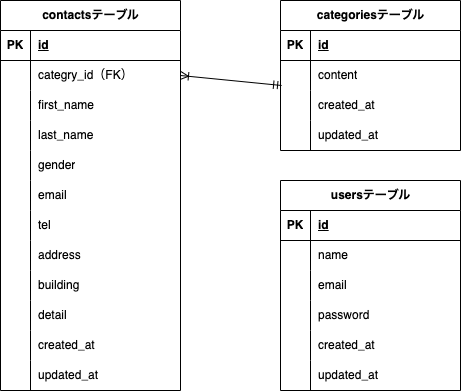

The diagram above was exported from draw.io. Its source (the exported page's mxGraphModel, read from the mxfile embedded in the PNG):
<mxGraphModel dx="644" dy="489" grid="1" gridSize="10" guides="1" tooltips="1" connect="1" arrows="1" fold="1" page="1" pageScale="1" pageWidth="827" pageHeight="1169" math="0" shadow="0">
  <root>
    <mxCell id="0" />
    <mxCell id="1" parent="0" />
    <mxCell id="2" value="&lt;span style=&quot;color: rgb(0, 0, 0);&quot;&gt;contactsテーブル&lt;/span&gt;" style="shape=table;startSize=30;container=1;collapsible=1;childLayout=tableLayout;fixedRows=1;rowLines=0;fontStyle=1;align=center;resizeLast=1;html=1;spacing=7;" vertex="1" parent="1">
      <mxGeometry x="40" y="40" width="180" height="390" as="geometry" />
    </mxCell>
    <mxCell id="3" value="" style="shape=tableRow;horizontal=0;startSize=0;swimlaneHead=0;swimlaneBody=0;fillColor=none;collapsible=0;dropTarget=0;points=[[0,0.5],[1,0.5]];portConstraint=eastwest;top=0;left=0;right=0;bottom=1;" vertex="1" parent="2">
      <mxGeometry y="30" width="180" height="30" as="geometry" />
    </mxCell>
    <mxCell id="4" value="PK" style="shape=partialRectangle;connectable=0;fillColor=none;top=0;left=0;bottom=0;right=0;fontStyle=1;overflow=hidden;whiteSpace=wrap;html=1;" vertex="1" parent="3">
      <mxGeometry width="30" height="30" as="geometry">
        <mxRectangle width="30" height="30" as="alternateBounds" />
      </mxGeometry>
    </mxCell>
    <mxCell id="5" value="id" style="shape=partialRectangle;connectable=0;fillColor=none;top=0;left=0;bottom=0;right=0;align=left;spacingLeft=6;fontStyle=5;overflow=hidden;whiteSpace=wrap;html=1;" vertex="1" parent="3">
      <mxGeometry x="30" width="150" height="30" as="geometry">
        <mxRectangle width="150" height="30" as="alternateBounds" />
      </mxGeometry>
    </mxCell>
    <mxCell id="6" value="" style="shape=tableRow;horizontal=0;startSize=0;swimlaneHead=0;swimlaneBody=0;fillColor=none;collapsible=0;dropTarget=0;points=[[0,0.5],[1,0.5]];portConstraint=eastwest;top=0;left=0;right=0;bottom=0;" vertex="1" parent="2">
      <mxGeometry y="60" width="180" height="30" as="geometry" />
    </mxCell>
    <mxCell id="7" value="" style="shape=partialRectangle;connectable=0;fillColor=none;top=0;left=0;bottom=0;right=0;editable=1;overflow=hidden;whiteSpace=wrap;html=1;" vertex="1" parent="6">
      <mxGeometry width="30" height="30" as="geometry">
        <mxRectangle width="30" height="30" as="alternateBounds" />
      </mxGeometry>
    </mxCell>
    <mxCell id="8" value="categry_id（FK）" style="shape=partialRectangle;connectable=0;fillColor=none;top=0;left=0;bottom=0;right=0;align=left;spacingLeft=6;overflow=hidden;whiteSpace=wrap;html=1;" vertex="1" parent="6">
      <mxGeometry x="30" width="150" height="30" as="geometry">
        <mxRectangle width="150" height="30" as="alternateBounds" />
      </mxGeometry>
    </mxCell>
    <mxCell id="9" value="" style="shape=tableRow;horizontal=0;startSize=0;swimlaneHead=0;swimlaneBody=0;fillColor=none;collapsible=0;dropTarget=0;points=[[0,0.5],[1,0.5]];portConstraint=eastwest;top=0;left=0;right=0;bottom=0;" vertex="1" parent="2">
      <mxGeometry y="90" width="180" height="30" as="geometry" />
    </mxCell>
    <mxCell id="10" value="" style="shape=partialRectangle;connectable=0;fillColor=none;top=0;left=0;bottom=0;right=0;editable=1;overflow=hidden;whiteSpace=wrap;html=1;" vertex="1" parent="9">
      <mxGeometry width="30" height="30" as="geometry">
        <mxRectangle width="30" height="30" as="alternateBounds" />
      </mxGeometry>
    </mxCell>
    <mxCell id="11" value="first_name" style="shape=partialRectangle;connectable=0;fillColor=none;top=0;left=0;bottom=0;right=0;align=left;spacingLeft=6;overflow=hidden;whiteSpace=wrap;html=1;" vertex="1" parent="9">
      <mxGeometry x="30" width="150" height="30" as="geometry">
        <mxRectangle width="150" height="30" as="alternateBounds" />
      </mxGeometry>
    </mxCell>
    <mxCell id="12" value="" style="shape=tableRow;horizontal=0;startSize=0;swimlaneHead=0;swimlaneBody=0;fillColor=none;collapsible=0;dropTarget=0;points=[[0,0.5],[1,0.5]];portConstraint=eastwest;top=0;left=0;right=0;bottom=0;" vertex="1" parent="2">
      <mxGeometry y="120" width="180" height="30" as="geometry" />
    </mxCell>
    <mxCell id="13" value="" style="shape=partialRectangle;connectable=0;fillColor=none;top=0;left=0;bottom=0;right=0;editable=1;overflow=hidden;whiteSpace=wrap;html=1;" vertex="1" parent="12">
      <mxGeometry width="30" height="30" as="geometry">
        <mxRectangle width="30" height="30" as="alternateBounds" />
      </mxGeometry>
    </mxCell>
    <mxCell id="14" value="last_name" style="shape=partialRectangle;connectable=0;fillColor=none;top=0;left=0;bottom=0;right=0;align=left;spacingLeft=6;overflow=hidden;whiteSpace=wrap;html=1;" vertex="1" parent="12">
      <mxGeometry x="30" width="150" height="30" as="geometry">
        <mxRectangle width="150" height="30" as="alternateBounds" />
      </mxGeometry>
    </mxCell>
    <mxCell id="15" value="" style="shape=tableRow;horizontal=0;startSize=0;swimlaneHead=0;swimlaneBody=0;fillColor=none;collapsible=0;dropTarget=0;points=[[0,0.5],[1,0.5]];portConstraint=eastwest;top=0;left=0;right=0;bottom=0;" vertex="1" parent="2">
      <mxGeometry y="150" width="180" height="30" as="geometry" />
    </mxCell>
    <mxCell id="16" value="" style="shape=partialRectangle;connectable=0;fillColor=none;top=0;left=0;bottom=0;right=0;editable=1;overflow=hidden;whiteSpace=wrap;html=1;" vertex="1" parent="15">
      <mxGeometry width="30" height="30" as="geometry">
        <mxRectangle width="30" height="30" as="alternateBounds" />
      </mxGeometry>
    </mxCell>
    <mxCell id="17" value="gender" style="shape=partialRectangle;connectable=0;fillColor=none;top=0;left=0;bottom=0;right=0;align=left;spacingLeft=6;overflow=hidden;whiteSpace=wrap;html=1;" vertex="1" parent="15">
      <mxGeometry x="30" width="150" height="30" as="geometry">
        <mxRectangle width="150" height="30" as="alternateBounds" />
      </mxGeometry>
    </mxCell>
    <mxCell id="18" value="" style="shape=tableRow;horizontal=0;startSize=0;swimlaneHead=0;swimlaneBody=0;fillColor=none;collapsible=0;dropTarget=0;points=[[0,0.5],[1,0.5]];portConstraint=eastwest;top=0;left=0;right=0;bottom=0;" vertex="1" parent="2">
      <mxGeometry y="180" width="180" height="30" as="geometry" />
    </mxCell>
    <mxCell id="19" value="" style="shape=partialRectangle;connectable=0;fillColor=none;top=0;left=0;bottom=0;right=0;editable=1;overflow=hidden;whiteSpace=wrap;html=1;" vertex="1" parent="18">
      <mxGeometry width="30" height="30" as="geometry">
        <mxRectangle width="30" height="30" as="alternateBounds" />
      </mxGeometry>
    </mxCell>
    <mxCell id="20" value="email" style="shape=partialRectangle;connectable=0;fillColor=none;top=0;left=0;bottom=0;right=0;align=left;spacingLeft=6;overflow=hidden;whiteSpace=wrap;html=1;" vertex="1" parent="18">
      <mxGeometry x="30" width="150" height="30" as="geometry">
        <mxRectangle width="150" height="30" as="alternateBounds" />
      </mxGeometry>
    </mxCell>
    <mxCell id="21" value="" style="shape=tableRow;horizontal=0;startSize=0;swimlaneHead=0;swimlaneBody=0;fillColor=none;collapsible=0;dropTarget=0;points=[[0,0.5],[1,0.5]];portConstraint=eastwest;top=0;left=0;right=0;bottom=0;" vertex="1" parent="2">
      <mxGeometry y="210" width="180" height="30" as="geometry" />
    </mxCell>
    <mxCell id="22" value="" style="shape=partialRectangle;connectable=0;fillColor=none;top=0;left=0;bottom=0;right=0;editable=1;overflow=hidden;whiteSpace=wrap;html=1;" vertex="1" parent="21">
      <mxGeometry width="30" height="30" as="geometry">
        <mxRectangle width="30" height="30" as="alternateBounds" />
      </mxGeometry>
    </mxCell>
    <mxCell id="23" value="tel" style="shape=partialRectangle;connectable=0;fillColor=none;top=0;left=0;bottom=0;right=0;align=left;spacingLeft=6;overflow=hidden;whiteSpace=wrap;html=1;" vertex="1" parent="21">
      <mxGeometry x="30" width="150" height="30" as="geometry">
        <mxRectangle width="150" height="30" as="alternateBounds" />
      </mxGeometry>
    </mxCell>
    <mxCell id="24" value="" style="shape=tableRow;horizontal=0;startSize=0;swimlaneHead=0;swimlaneBody=0;fillColor=none;collapsible=0;dropTarget=0;points=[[0,0.5],[1,0.5]];portConstraint=eastwest;top=0;left=0;right=0;bottom=0;" vertex="1" parent="2">
      <mxGeometry y="240" width="180" height="30" as="geometry" />
    </mxCell>
    <mxCell id="25" value="" style="shape=partialRectangle;connectable=0;fillColor=none;top=0;left=0;bottom=0;right=0;editable=1;overflow=hidden;whiteSpace=wrap;html=1;" vertex="1" parent="24">
      <mxGeometry width="30" height="30" as="geometry">
        <mxRectangle width="30" height="30" as="alternateBounds" />
      </mxGeometry>
    </mxCell>
    <mxCell id="26" value="address" style="shape=partialRectangle;connectable=0;fillColor=none;top=0;left=0;bottom=0;right=0;align=left;spacingLeft=6;overflow=hidden;whiteSpace=wrap;html=1;" vertex="1" parent="24">
      <mxGeometry x="30" width="150" height="30" as="geometry">
        <mxRectangle width="150" height="30" as="alternateBounds" />
      </mxGeometry>
    </mxCell>
    <mxCell id="27" value="" style="shape=tableRow;horizontal=0;startSize=0;swimlaneHead=0;swimlaneBody=0;fillColor=none;collapsible=0;dropTarget=0;points=[[0,0.5],[1,0.5]];portConstraint=eastwest;top=0;left=0;right=0;bottom=0;" vertex="1" parent="2">
      <mxGeometry y="270" width="180" height="30" as="geometry" />
    </mxCell>
    <mxCell id="28" value="" style="shape=partialRectangle;connectable=0;fillColor=none;top=0;left=0;bottom=0;right=0;editable=1;overflow=hidden;whiteSpace=wrap;html=1;" vertex="1" parent="27">
      <mxGeometry width="30" height="30" as="geometry">
        <mxRectangle width="30" height="30" as="alternateBounds" />
      </mxGeometry>
    </mxCell>
    <mxCell id="29" value="building" style="shape=partialRectangle;connectable=0;fillColor=none;top=0;left=0;bottom=0;right=0;align=left;spacingLeft=6;overflow=hidden;whiteSpace=wrap;html=1;" vertex="1" parent="27">
      <mxGeometry x="30" width="150" height="30" as="geometry">
        <mxRectangle width="150" height="30" as="alternateBounds" />
      </mxGeometry>
    </mxCell>
    <mxCell id="30" value="" style="shape=tableRow;horizontal=0;startSize=0;swimlaneHead=0;swimlaneBody=0;fillColor=none;collapsible=0;dropTarget=0;points=[[0,0.5],[1,0.5]];portConstraint=eastwest;top=0;left=0;right=0;bottom=0;" vertex="1" parent="2">
      <mxGeometry y="300" width="180" height="30" as="geometry" />
    </mxCell>
    <mxCell id="31" value="" style="shape=partialRectangle;connectable=0;fillColor=none;top=0;left=0;bottom=0;right=0;editable=1;overflow=hidden;whiteSpace=wrap;html=1;" vertex="1" parent="30">
      <mxGeometry width="30" height="30" as="geometry">
        <mxRectangle width="30" height="30" as="alternateBounds" />
      </mxGeometry>
    </mxCell>
    <mxCell id="32" value="detail" style="shape=partialRectangle;connectable=0;fillColor=none;top=0;left=0;bottom=0;right=0;align=left;spacingLeft=6;overflow=hidden;whiteSpace=wrap;html=1;" vertex="1" parent="30">
      <mxGeometry x="30" width="150" height="30" as="geometry">
        <mxRectangle width="150" height="30" as="alternateBounds" />
      </mxGeometry>
    </mxCell>
    <mxCell id="33" value="" style="shape=tableRow;horizontal=0;startSize=0;swimlaneHead=0;swimlaneBody=0;fillColor=none;collapsible=0;dropTarget=0;points=[[0,0.5],[1,0.5]];portConstraint=eastwest;top=0;left=0;right=0;bottom=0;" vertex="1" parent="2">
      <mxGeometry y="330" width="180" height="30" as="geometry" />
    </mxCell>
    <mxCell id="34" value="" style="shape=partialRectangle;connectable=0;fillColor=none;top=0;left=0;bottom=0;right=0;editable=1;overflow=hidden;whiteSpace=wrap;html=1;" vertex="1" parent="33">
      <mxGeometry width="30" height="30" as="geometry">
        <mxRectangle width="30" height="30" as="alternateBounds" />
      </mxGeometry>
    </mxCell>
    <mxCell id="35" value="created_at" style="shape=partialRectangle;connectable=0;fillColor=none;top=0;left=0;bottom=0;right=0;align=left;spacingLeft=6;overflow=hidden;whiteSpace=wrap;html=1;" vertex="1" parent="33">
      <mxGeometry x="30" width="150" height="30" as="geometry">
        <mxRectangle width="150" height="30" as="alternateBounds" />
      </mxGeometry>
    </mxCell>
    <mxCell id="36" value="" style="shape=tableRow;horizontal=0;startSize=0;swimlaneHead=0;swimlaneBody=0;fillColor=none;collapsible=0;dropTarget=0;points=[[0,0.5],[1,0.5]];portConstraint=eastwest;top=0;left=0;right=0;bottom=0;" vertex="1" parent="2">
      <mxGeometry y="360" width="180" height="30" as="geometry" />
    </mxCell>
    <mxCell id="37" value="" style="shape=partialRectangle;connectable=0;fillColor=none;top=0;left=0;bottom=0;right=0;editable=1;overflow=hidden;whiteSpace=wrap;html=1;" vertex="1" parent="36">
      <mxGeometry width="30" height="30" as="geometry">
        <mxRectangle width="30" height="30" as="alternateBounds" />
      </mxGeometry>
    </mxCell>
    <mxCell id="38" value="updated_at" style="shape=partialRectangle;connectable=0;fillColor=none;top=0;left=0;bottom=0;right=0;align=left;spacingLeft=6;overflow=hidden;whiteSpace=wrap;html=1;" vertex="1" parent="36">
      <mxGeometry x="30" width="150" height="30" as="geometry">
        <mxRectangle width="150" height="30" as="alternateBounds" />
      </mxGeometry>
    </mxCell>
    <mxCell id="39" value="categoriesテーブル" style="shape=table;startSize=30;container=1;collapsible=1;childLayout=tableLayout;fixedRows=1;rowLines=0;fontStyle=1;align=center;resizeLast=1;html=1;" vertex="1" parent="1">
      <mxGeometry x="320" y="40" width="180" height="150" as="geometry" />
    </mxCell>
    <mxCell id="40" value="" style="shape=tableRow;horizontal=0;startSize=0;swimlaneHead=0;swimlaneBody=0;fillColor=none;collapsible=0;dropTarget=0;points=[[0,0.5],[1,0.5]];portConstraint=eastwest;top=0;left=0;right=0;bottom=1;" vertex="1" parent="39">
      <mxGeometry y="30" width="180" height="30" as="geometry" />
    </mxCell>
    <mxCell id="41" value="PK" style="shape=partialRectangle;connectable=0;fillColor=none;top=0;left=0;bottom=0;right=0;fontStyle=1;overflow=hidden;whiteSpace=wrap;html=1;" vertex="1" parent="40">
      <mxGeometry width="30" height="30" as="geometry">
        <mxRectangle width="30" height="30" as="alternateBounds" />
      </mxGeometry>
    </mxCell>
    <mxCell id="42" value="id" style="shape=partialRectangle;connectable=0;fillColor=none;top=0;left=0;bottom=0;right=0;align=left;spacingLeft=6;fontStyle=5;overflow=hidden;whiteSpace=wrap;html=1;" vertex="1" parent="40">
      <mxGeometry x="30" width="150" height="30" as="geometry">
        <mxRectangle width="150" height="30" as="alternateBounds" />
      </mxGeometry>
    </mxCell>
    <mxCell id="43" value="" style="shape=tableRow;horizontal=0;startSize=0;swimlaneHead=0;swimlaneBody=0;fillColor=none;collapsible=0;dropTarget=0;points=[[0,0.5],[1,0.5]];portConstraint=eastwest;top=0;left=0;right=0;bottom=0;" vertex="1" parent="39">
      <mxGeometry y="60" width="180" height="30" as="geometry" />
    </mxCell>
    <mxCell id="44" value="" style="shape=partialRectangle;connectable=0;fillColor=none;top=0;left=0;bottom=0;right=0;editable=1;overflow=hidden;whiteSpace=wrap;html=1;" vertex="1" parent="43">
      <mxGeometry width="30" height="30" as="geometry">
        <mxRectangle width="30" height="30" as="alternateBounds" />
      </mxGeometry>
    </mxCell>
    <mxCell id="45" value="content" style="shape=partialRectangle;connectable=0;fillColor=none;top=0;left=0;bottom=0;right=0;align=left;spacingLeft=6;overflow=hidden;whiteSpace=wrap;html=1;" vertex="1" parent="43">
      <mxGeometry x="30" width="150" height="30" as="geometry">
        <mxRectangle width="150" height="30" as="alternateBounds" />
      </mxGeometry>
    </mxCell>
    <mxCell id="46" value="" style="shape=tableRow;horizontal=0;startSize=0;swimlaneHead=0;swimlaneBody=0;fillColor=none;collapsible=0;dropTarget=0;points=[[0,0.5],[1,0.5]];portConstraint=eastwest;top=0;left=0;right=0;bottom=0;" vertex="1" parent="39">
      <mxGeometry y="90" width="180" height="30" as="geometry" />
    </mxCell>
    <mxCell id="47" value="" style="shape=partialRectangle;connectable=0;fillColor=none;top=0;left=0;bottom=0;right=0;editable=1;overflow=hidden;whiteSpace=wrap;html=1;" vertex="1" parent="46">
      <mxGeometry width="30" height="30" as="geometry">
        <mxRectangle width="30" height="30" as="alternateBounds" />
      </mxGeometry>
    </mxCell>
    <mxCell id="48" value="created_at" style="shape=partialRectangle;connectable=0;fillColor=none;top=0;left=0;bottom=0;right=0;align=left;spacingLeft=6;overflow=hidden;whiteSpace=wrap;html=1;" vertex="1" parent="46">
      <mxGeometry x="30" width="150" height="30" as="geometry">
        <mxRectangle width="150" height="30" as="alternateBounds" />
      </mxGeometry>
    </mxCell>
    <mxCell id="49" value="" style="shape=tableRow;horizontal=0;startSize=0;swimlaneHead=0;swimlaneBody=0;fillColor=none;collapsible=0;dropTarget=0;points=[[0,0.5],[1,0.5]];portConstraint=eastwest;top=0;left=0;right=0;bottom=0;" vertex="1" parent="39">
      <mxGeometry y="120" width="180" height="30" as="geometry" />
    </mxCell>
    <mxCell id="50" value="" style="shape=partialRectangle;connectable=0;fillColor=none;top=0;left=0;bottom=0;right=0;editable=1;overflow=hidden;whiteSpace=wrap;html=1;" vertex="1" parent="49">
      <mxGeometry width="30" height="30" as="geometry">
        <mxRectangle width="30" height="30" as="alternateBounds" />
      </mxGeometry>
    </mxCell>
    <mxCell id="51" value="updated_at" style="shape=partialRectangle;connectable=0;fillColor=none;top=0;left=0;bottom=0;right=0;align=left;spacingLeft=6;overflow=hidden;whiteSpace=wrap;html=1;" vertex="1" parent="49">
      <mxGeometry x="30" width="150" height="30" as="geometry">
        <mxRectangle width="150" height="30" as="alternateBounds" />
      </mxGeometry>
    </mxCell>
    <mxCell id="52" value="" style="fontSize=12;html=1;endArrow=ERoneToMany;startArrow=ERmandOne;entryX=1;entryY=0.5;entryDx=0;entryDy=0;exitX=0.006;exitY=0.833;exitDx=0;exitDy=0;exitPerimeter=0;" edge="1" parent="1" source="43" target="6">
      <mxGeometry width="100" height="100" relative="1" as="geometry">
        <mxPoint x="300" y="170" as="sourcePoint" />
        <mxPoint x="260" y="80" as="targetPoint" />
      </mxGeometry>
    </mxCell>
    <mxCell id="53" value="usersテーブル" style="shape=table;startSize=30;container=1;collapsible=1;childLayout=tableLayout;fixedRows=1;rowLines=0;fontStyle=1;align=center;resizeLast=1;html=1;" vertex="1" parent="1">
      <mxGeometry x="320" y="220" width="180" height="210" as="geometry" />
    </mxCell>
    <mxCell id="54" value="" style="shape=tableRow;horizontal=0;startSize=0;swimlaneHead=0;swimlaneBody=0;fillColor=none;collapsible=0;dropTarget=0;points=[[0,0.5],[1,0.5]];portConstraint=eastwest;top=0;left=0;right=0;bottom=1;" vertex="1" parent="53">
      <mxGeometry y="30" width="180" height="30" as="geometry" />
    </mxCell>
    <mxCell id="55" value="PK" style="shape=partialRectangle;connectable=0;fillColor=none;top=0;left=0;bottom=0;right=0;fontStyle=1;overflow=hidden;whiteSpace=wrap;html=1;" vertex="1" parent="54">
      <mxGeometry width="30" height="30" as="geometry">
        <mxRectangle width="30" height="30" as="alternateBounds" />
      </mxGeometry>
    </mxCell>
    <mxCell id="56" value="id" style="shape=partialRectangle;connectable=0;fillColor=none;top=0;left=0;bottom=0;right=0;align=left;spacingLeft=6;fontStyle=5;overflow=hidden;whiteSpace=wrap;html=1;" vertex="1" parent="54">
      <mxGeometry x="30" width="150" height="30" as="geometry">
        <mxRectangle width="150" height="30" as="alternateBounds" />
      </mxGeometry>
    </mxCell>
    <mxCell id="57" value="" style="shape=tableRow;horizontal=0;startSize=0;swimlaneHead=0;swimlaneBody=0;fillColor=none;collapsible=0;dropTarget=0;points=[[0,0.5],[1,0.5]];portConstraint=eastwest;top=0;left=0;right=0;bottom=0;" vertex="1" parent="53">
      <mxGeometry y="60" width="180" height="30" as="geometry" />
    </mxCell>
    <mxCell id="58" value="" style="shape=partialRectangle;connectable=0;fillColor=none;top=0;left=0;bottom=0;right=0;editable=1;overflow=hidden;whiteSpace=wrap;html=1;" vertex="1" parent="57">
      <mxGeometry width="30" height="30" as="geometry">
        <mxRectangle width="30" height="30" as="alternateBounds" />
      </mxGeometry>
    </mxCell>
    <mxCell id="59" value="name" style="shape=partialRectangle;connectable=0;fillColor=none;top=0;left=0;bottom=0;right=0;align=left;spacingLeft=6;overflow=hidden;whiteSpace=wrap;html=1;" vertex="1" parent="57">
      <mxGeometry x="30" width="150" height="30" as="geometry">
        <mxRectangle width="150" height="30" as="alternateBounds" />
      </mxGeometry>
    </mxCell>
    <mxCell id="60" value="" style="shape=tableRow;horizontal=0;startSize=0;swimlaneHead=0;swimlaneBody=0;fillColor=none;collapsible=0;dropTarget=0;points=[[0,0.5],[1,0.5]];portConstraint=eastwest;top=0;left=0;right=0;bottom=0;" vertex="1" parent="53">
      <mxGeometry y="90" width="180" height="30" as="geometry" />
    </mxCell>
    <mxCell id="61" value="" style="shape=partialRectangle;connectable=0;fillColor=none;top=0;left=0;bottom=0;right=0;editable=1;overflow=hidden;whiteSpace=wrap;html=1;" vertex="1" parent="60">
      <mxGeometry width="30" height="30" as="geometry">
        <mxRectangle width="30" height="30" as="alternateBounds" />
      </mxGeometry>
    </mxCell>
    <mxCell id="62" value="email" style="shape=partialRectangle;connectable=0;fillColor=none;top=0;left=0;bottom=0;right=0;align=left;spacingLeft=6;overflow=hidden;whiteSpace=wrap;html=1;" vertex="1" parent="60">
      <mxGeometry x="30" width="150" height="30" as="geometry">
        <mxRectangle width="150" height="30" as="alternateBounds" />
      </mxGeometry>
    </mxCell>
    <mxCell id="63" value="" style="shape=tableRow;horizontal=0;startSize=0;swimlaneHead=0;swimlaneBody=0;fillColor=none;collapsible=0;dropTarget=0;points=[[0,0.5],[1,0.5]];portConstraint=eastwest;top=0;left=0;right=0;bottom=0;" vertex="1" parent="53">
      <mxGeometry y="120" width="180" height="30" as="geometry" />
    </mxCell>
    <mxCell id="64" value="" style="shape=partialRectangle;connectable=0;fillColor=none;top=0;left=0;bottom=0;right=0;editable=1;overflow=hidden;whiteSpace=wrap;html=1;" vertex="1" parent="63">
      <mxGeometry width="30" height="30" as="geometry">
        <mxRectangle width="30" height="30" as="alternateBounds" />
      </mxGeometry>
    </mxCell>
    <mxCell id="65" value="password" style="shape=partialRectangle;connectable=0;fillColor=none;top=0;left=0;bottom=0;right=0;align=left;spacingLeft=6;overflow=hidden;whiteSpace=wrap;html=1;" vertex="1" parent="63">
      <mxGeometry x="30" width="150" height="30" as="geometry">
        <mxRectangle width="150" height="30" as="alternateBounds" />
      </mxGeometry>
    </mxCell>
    <mxCell id="66" value="" style="shape=tableRow;horizontal=0;startSize=0;swimlaneHead=0;swimlaneBody=0;fillColor=none;collapsible=0;dropTarget=0;points=[[0,0.5],[1,0.5]];portConstraint=eastwest;top=0;left=0;right=0;bottom=0;" vertex="1" parent="53">
      <mxGeometry y="150" width="180" height="30" as="geometry" />
    </mxCell>
    <mxCell id="67" value="" style="shape=partialRectangle;connectable=0;fillColor=none;top=0;left=0;bottom=0;right=0;editable=1;overflow=hidden;whiteSpace=wrap;html=1;" vertex="1" parent="66">
      <mxGeometry width="30" height="30" as="geometry">
        <mxRectangle width="30" height="30" as="alternateBounds" />
      </mxGeometry>
    </mxCell>
    <mxCell id="68" value="created_at" style="shape=partialRectangle;connectable=0;fillColor=none;top=0;left=0;bottom=0;right=0;align=left;spacingLeft=6;overflow=hidden;whiteSpace=wrap;html=1;" vertex="1" parent="66">
      <mxGeometry x="30" width="150" height="30" as="geometry">
        <mxRectangle width="150" height="30" as="alternateBounds" />
      </mxGeometry>
    </mxCell>
    <mxCell id="69" value="" style="shape=tableRow;horizontal=0;startSize=0;swimlaneHead=0;swimlaneBody=0;fillColor=none;collapsible=0;dropTarget=0;points=[[0,0.5],[1,0.5]];portConstraint=eastwest;top=0;left=0;right=0;bottom=0;" vertex="1" parent="53">
      <mxGeometry y="180" width="180" height="30" as="geometry" />
    </mxCell>
    <mxCell id="70" value="" style="shape=partialRectangle;connectable=0;fillColor=none;top=0;left=0;bottom=0;right=0;editable=1;overflow=hidden;whiteSpace=wrap;html=1;" vertex="1" parent="69">
      <mxGeometry width="30" height="30" as="geometry">
        <mxRectangle width="30" height="30" as="alternateBounds" />
      </mxGeometry>
    </mxCell>
    <mxCell id="71" value="updated_at" style="shape=partialRectangle;connectable=0;fillColor=none;top=0;left=0;bottom=0;right=0;align=left;spacingLeft=6;overflow=hidden;whiteSpace=wrap;html=1;" vertex="1" parent="69">
      <mxGeometry x="30" width="150" height="30" as="geometry">
        <mxRectangle width="150" height="30" as="alternateBounds" />
      </mxGeometry>
    </mxCell>
  </root>
</mxGraphModel>